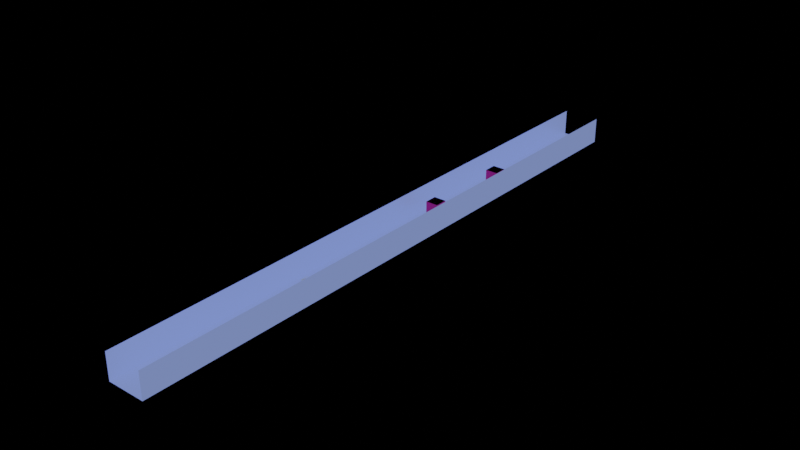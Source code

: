 # Source: StarshipProto.blend  (saved by Blender 2.83.19; exported with 4.5.12 LTS)
import bpy
from mathutils import Matrix  # noqa: F401  (used for matrix-valued properties, if any)

bpy.ops.wm.read_factory_settings(use_empty=True)
scene = bpy.context.scene
scene.name = 'Scene'

# ---- collections
col_collection = bpy.data.collections.new('Collection'); scene.collection.children.link(col_collection)

# ---- materials (node trees are filled in below, after node groups)
mat_simpleglow = bpy.data.materials.new('simpleglow')
mat_simpleglow.alpha_threshold = 0.0
mat_simpleglow.use_transparent_shadow = False
mat_simpleglow.line_color = (0.0, 0.0, 0.0, 1.0)
mat_material_003 = bpy.data.materials.new('Material.003')
mat_material_003.surface_render_method = 'BLENDED'
mat_material_003.blend_method = 'BLEND'
mat_material_003.use_transparent_shadow = False
mat_material = bpy.data.materials.new('Material')
mat_material.use_transparent_shadow = False
mat_material_001 = bpy.data.materials.new('Material.001')
mat_material_001.use_transparent_shadow = False

# ---- material node trees
mat_simpleglow.use_nodes = True; mat_simpleglow.node_tree.nodes.clear()
_N = mat_simpleglow.node_tree.nodes; _L = mat_simpleglow.node_tree.links
n0 = _N.new('ShaderNodeOutputMaterial'); n0.name = 'Material Output'; n0.location = (300, 300)
n1 = _N.new('ShaderNodeBsdfPrincipled'); n1.name = 'Principled BSDF'; n1.location = (10, 300)
n1.distribution = 'GGX'
n1.subsurface_method = 'BURLEY'
n1.inputs[0].default_value = (0.004678, 0.8, 0.01714, 1.0)
n1.inputs[1].default_value = 0.9314
n1.inputs[2].default_value = 0.1486
n1.inputs[3].default_value = 1.45
n1.inputs[27].default_value = (0.1621, 0.05264, 0.2957, 1.0)
n1.inputs[28].default_value = 1.0
_L.new(n1.outputs[0], n0.inputs[0])
n0.is_active_output = True
mat_material_003.use_nodes = True; mat_material_003.node_tree.nodes.clear()
_N = mat_material_003.node_tree.nodes; _L = mat_material_003.node_tree.links
n0 = _N.new('ShaderNodeBsdfPrincipled'); n0.name = 'Principled BSDF'; n0.location = (10, 300)
n0.distribution = 'GGX'
n0.subsurface_method = 'BURLEY'
n0.inputs[0].default_value = (0.1559, 0.2122, 0.5089, 1.0)
n0.inputs[1].default_value = 0.3314
n0.inputs[2].default_value = 0.3229
n0.inputs[3].default_value = 1.45
n0.inputs[9].default_value = (1.6, 0.2, 0.1)
n0.inputs[13].default_value = 0.0
n0.inputs[27].default_value = (0.1559, 0.2122, 0.5089, 1.0)
n0.inputs[28].default_value = 1.0
n1 = _N.new('ShaderNodeOutputMaterial'); n1.name = 'Material Output'; n1.location = (300, 300)
_L.new(n0.outputs[0], n1.inputs[0])
n1.is_active_output = True
mat_material.use_nodes = True; mat_material.node_tree.nodes.clear()
_N = mat_material.node_tree.nodes; _L = mat_material.node_tree.links
n0 = _N.new('ShaderNodeBsdfPrincipled'); n0.name = 'Principled BSDF'; n0.location = (10, 300)
n0.distribution = 'GGX'
n0.subsurface_method = 'BURLEY'
n0.inputs[0].default_value = (0.8, 0.0403, 0.1769, 1.0)
n0.inputs[1].default_value = 1.0
n0.inputs[2].default_value = 0.1114
n0.inputs[3].default_value = 1.45
n0.inputs[27].default_value = (0.0, 0.0, 0.0, 1.0)
n0.inputs[28].default_value = 1.0
n1 = _N.new('ShaderNodeOutputMaterial'); n1.name = 'Material Output'; n1.location = (300, 300)
_L.new(n0.outputs[0], n1.inputs[0])
n1.is_active_output = True
mat_material_001.use_nodes = True; mat_material_001.node_tree.nodes.clear()
_N = mat_material_001.node_tree.nodes; _L = mat_material_001.node_tree.links
n0 = _N.new('ShaderNodeBsdfPrincipled'); n0.name = 'Principled BSDF'; n0.location = (10, 300)
n0.distribution = 'GGX'
n0.subsurface_method = 'BURLEY'
n0.inputs[0].default_value = (0.8, 0.0403, 0.1769, 1.0)
n0.inputs[1].default_value = 1.0
n0.inputs[2].default_value = 0.1114
n0.inputs[3].default_value = 1.45
n0.inputs[27].default_value = (0.0, 0.0, 0.0, 1.0)
n0.inputs[28].default_value = 1.0
n1 = _N.new('ShaderNodeOutputMaterial'); n1.name = 'Material Output'; n1.location = (300, 300)
_L.new(n0.outputs[0], n1.inputs[0])
n1.is_active_output = True

# ---- lights
light_light = bpy.data.lights.new('Light', 'POINT')
light_light.transmission_factor = 0.0
light_light.energy = 1000.0
light_light.shadow_soft_size = 0.1
light_light.shadow_maximum_resolution = 0.006
light_light.use_absolute_resolution = True

# ---- meshes
me_cube = bpy.data.meshes.new('Cube')
me_cube.from_pydata([(1.0, 1.0, -1.0), (1.0, -1.0, -1.0), (-9.784, 0.3873, -0.1741), (-9.784, 0.4396, -1.0), (-9.784, -0.3873, -0.1741), (-9.784, -0.4396, -1.0), (7.326, 1.245, 1.459), (6.925, 1.0, -1.0), (7.326, -1.245, 1.459), (6.925, -1.0, -1.0), (1.751, 2.155, -0.3884), (1.751, 2.134, -0.4827), (6.174, 2.155, -0.3884), (6.174, 2.134, -0.4827), (6.925, 2.318, 0.03836), (6.925, 1.971, -0.7734), (2.545, 6.135, -1.274), (2.545, 6.114, -1.368), (6.967, 6.135, -1.274), (6.967, 6.114, -1.368), (-7.775, 6.151, -1.277), (-10.23, 7.796, -3.455), (6.967, 6.151, -1.277), (6.967, 6.49, -2.024), (-7.775, 6.338, -1.301), (-10.23, 7.984, -3.479), (6.967, 6.338, -1.301), (6.967, 6.677, -2.048), (1.0, 1.347, 0.561), (1.0, -1.347, 0.561), (6.925, 1.347, 0.561), (6.925, -1.347, 0.561), (1.0, 1.347, 0.5653), (2.002, 0.9161, 1.459), (2.002, -0.9251, 1.459), (1.0, -1.347, 0.5653), (1.751, 2.155, -0.3884), (-0.7349, 1.193, 0.4438), (6.925, 2.318, 0.03836), (0.4727, 1.0, -1.0), (1.751, 2.134, -0.4827), (6.925, 1.971, -0.7734), (7.216, 1.347, 0.561), (7.216, 1.0, -1.0), (7.216, 2.318, 0.03836), (7.216, 1.971, -0.7734), (7.372, 6.151, -1.277), (7.372, 6.13, -1.457), (7.372, 6.338, -1.301), (7.372, 6.317, -1.481), (-7.955, 6.151, -1.277), (-10.41, 7.796, -3.455), (-7.955, 6.338, -1.301), (-10.41, 7.984, -3.479), (-8.635, 6.151, -1.277), (-8.635, 6.13, -1.457), (-8.635, 6.338, -1.301), (-8.635, 6.317, -1.481), (-9.065, 6.109, -1.226), (-9.065, 6.078, -1.496), (-9.065, 6.391, -1.262), (-9.065, 6.359, -1.532)], [], [(28, 2, 4, 29), (1, 29, 4, 5), (5, 4, 2, 3), (3, 0, 1, 5), (29, 1, 9, 31), (3, 2, 28, 0), (7, 30, 31, 9), (30, 7, 43, 42), (1, 0, 7, 9), (32, 33, 6, 30, 28), (10, 12, 18, 16), (12, 10, 36, 38, 14), (11, 13, 15, 41, 40), (0, 28, 37, 39), (13, 12, 14, 15), (28, 30, 14, 38, 37), (7, 0, 39, 41, 15), (17, 16, 20, 21), (11, 10, 16, 17), (13, 11, 17, 19), (12, 13, 19, 18), (23, 21, 25, 27), (19, 17, 21, 23), (18, 19, 23, 22), (16, 18, 22, 20), (25, 24, 26, 27), (26, 22, 46, 48), (20, 22, 26, 24), (25, 21, 51, 53), (33, 34, 8, 6), (6, 8, 31, 30), (8, 34, 35, 29, 31), (32, 35, 34, 33), (35, 32, 28, 29), (36, 37, 38), (39, 40, 41), (36, 40, 39, 37), (10, 11, 40, 36), (42, 43, 45, 44), (7, 15, 45, 43), (14, 30, 42, 44), (15, 14, 44, 45), (48, 46, 54, 56), (22, 23, 47, 46), (23, 27, 49, 47), (27, 26, 48, 49), (51, 50, 52, 53), (24, 25, 53, 52), (20, 24, 52, 50), (21, 20, 50, 51), (55, 57, 61, 59), (49, 48, 56, 57), (47, 49, 57, 55), (46, 47, 55, 54), (46, 48, 49, 47), (58, 59, 61, 60), (54, 55, 59, 58), (56, 54, 58, 60), (57, 56, 60, 61)])
_uv = me_cube.uv_layers.new(name='UVMap')
_uv.uv.foreach_set('vector', [0.625, 0.5, 0.875, 0.5, 0.875, 0.75, 0.625, 0.75, 0.375, 0.75, 0.625, 0.75, 0.625, 1.0, 0.375, 1.0, 0.375, 0.0, 0.625, 0.0, 0.625, 0.25, 0.375, 0.25, 0.125, 0.5, 0.375, 0.5, 0.375, 0.75, 0.125, 0.75, 0.625, 0.75, 0.375, 0.75, 0.375, 0.75, 0.625, 0.75, 0.375, 0.25, 0.625, 0.25, 0.625, 0.5, 0.375, 0.5, 0.375, 0.5, 0.625, 0.5, 0.625, 0.75, 0.375, 0.75, 0.625, 0.5, 0.375, 0.5, 0.375, 0.5, 0.625, 0.5, 0.375, 0.75, 0.375, 0.5, 0.375, 0.5, 0.375, 0.75, 0.625, 0.5, 0.625, 0.5095, 0.625, 0.5095, 0.625, 0.5, 0.625, 0.5, 0.5076, 0.5, 0.5076, 0.5, 0.5076, 0.5, 0.5076, 0.5, 0.5076, 0.5, 0.5076, 0.5, 0.5076, 0.5, 0.625, 0.5, 0.625, 0.5, 0.4924, 0.5, 0.4924, 0.5, 0.375, 0.5, 0.375, 0.5, 0.4924, 0.5, 0.375, 0.5, 0.625, 0.5, 0.625, 0.5, 0.375, 0.5, 0.4924, 0.5, 0.5076, 0.5, 0.625, 0.5, 0.375, 0.5, 0.625, 0.5, 0.625, 0.5, 0.625, 0.5, 0.625, 0.5, 0.625, 0.5, 0.375, 0.5, 0.375, 0.5, 0.375, 0.5, 0.375, 0.5, 0.375, 0.5, 0.4924, 0.5, 0.5076, 0.5, 0.5076, 0.5, 0.4924, 0.5, 0.4924, 0.5, 0.5076, 0.5, 0.5076, 0.5, 0.4924, 0.5, 0.4924, 0.5, 0.4924, 0.5, 0.4924, 0.5, 0.4924, 0.5, 0.5076, 0.5, 0.4924, 0.5, 0.4924, 0.5, 0.5076, 0.5, 0.4924, 0.5, 0.4924, 0.5, 0.4924, 0.5, 0.4924, 0.5, 0.4924, 0.5, 0.4924, 0.5, 0.4924, 0.5, 0.4924, 0.5, 0.5076, 0.5, 0.4924, 0.5, 0.4924, 0.5, 0.5076, 0.5, 0.5076, 0.5, 0.5076, 0.5, 0.5076, 0.5, 0.5076, 0.5, 0.4924, 0.5, 0.5076, 0.5, 0.5076, 0.5, 0.4924, 0.5, 0.5076, 0.5, 0.5076, 0.5, 0.5076, 0.5, 0.5076, 0.5, 0.5076, 0.5, 0.5076, 0.5, 0.5076, 0.5, 0.5076, 0.5, 0.4924, 0.5, 0.4924, 0.5, 0.4924, 0.5, 0.4924, 0.5, 0.625, 0.5095, 0.625, 0.7405, 0.625, 0.7405, 0.625, 0.5095, 0.625, 0.5095, 0.625, 0.7405, 0.625, 0.75, 0.625, 0.5, 0.625, 0.7405, 0.625, 0.7405, 0.625, 0.75, 0.625, 0.75, 0.625, 0.75, 0.625, 0.5, 0.625, 0.75, 0.625, 0.7405, 0.625, 0.5095, 0.625, 0.75, 0.625, 0.5, 0.625, 0.5, 0.625, 0.75, 0.5076, 0.5, 0.625, 0.5, 0.625, 0.5, 0.375, 0.5, 0.4924, 0.5, 0.375, 0.5, 0.5076, 0.5, 0.4924, 0.5, 0.375, 0.5, 0.625, 0.5, 0.5076, 0.5, 0.4924, 0.5, 0.4924, 0.5, 0.5076, 0.5, 0.625, 0.5, 0.375, 0.5, 0.375, 0.5, 0.625, 0.5, 0.375, 0.5, 0.375, 0.5, 0.375, 0.5, 0.375, 0.5, 0.625, 0.5, 0.625, 0.5, 0.625, 0.5, 0.625, 0.5, 0.375, 0.5, 0.625, 0.5, 0.625, 0.5, 0.375, 0.5, 0.5076, 0.5, 0.5076, 0.5, 0.5076, 0.5, 0.5076, 0.5, 0.5076, 0.5, 0.4924, 0.5, 0.4924, 0.5, 0.5076, 0.5, 0.4924, 0.5, 0.4924, 0.5, 0.4924, 0.5, 0.4924, 0.5, 0.4924, 0.5, 0.5076, 0.5, 0.5076, 0.5, 0.4924, 0.5, 0.4924, 0.5, 0.5076, 0.5, 0.5076, 0.5, 0.4924, 0.5, 0.5076, 0.5, 0.4924, 0.5, 0.4924, 0.5, 0.5076, 0.5, 0.5076, 0.5, 0.5076, 0.5, 0.5076, 0.5, 0.5076, 0.5, 0.4924, 0.5, 0.5076, 0.5, 0.5076, 0.5, 0.4924, 0.5, 0.4924, 0.5, 0.4924, 0.5, 0.4924, 0.5, 0.4924, 0.5, 0.4924, 0.5, 0.5076, 0.5, 0.5076, 0.5, 0.4924, 0.5, 0.4924, 0.5, 0.4924, 0.5, 0.4924, 0.5, 0.4924, 0.5, 0.5076, 0.5, 0.4924, 0.5, 0.4924, 0.5, 0.5076, 0.5, 0.0, 0.0, 0.0, 0.0, 0.0, 0.0, 0.0, 0.0, 0.5076, 0.5, 0.4924, 0.5, 0.4924, 0.5, 0.5076, 0.5, 0.5076, 0.5, 0.4924, 0.5, 0.4924, 0.5, 0.5076, 0.5, 0.5076, 0.5, 0.5076, 0.5, 0.5076, 0.5, 0.5076, 0.5, 0.4924, 0.5, 0.5076, 0.5, 0.5076, 0.5, 0.4924, 0.5])
me_cube.materials.append(mat_simpleglow)
me_cube.use_remesh_preserve_volume = False
me_cube.use_remesh_preserve_attributes = False
me_cube.use_mirror_vertex_groups = False
me_cube.update()
me_plane_005 = bpy.data.meshes.new('Plane.005')
me_plane_005.from_pydata([(-8.0, -1.0, 0.0), (8.0, -1.0, 0.0), (-8.0, 1.0, 0.0), (8.0, 1.0, 0.0)], [], [(0, 1, 3, 2)])
_uv = me_plane_005.uv_layers.new(name='UVMap')
_uv.uv.foreach_set('vector', [0.0, 0.0, 1.0, 0.0, 1.0, 1.0, 0.0, 1.0])
me_plane_005.materials.append(mat_material_003)
me_plane_005.use_remesh_fix_poles = True
me_plane_005.use_remesh_preserve_attributes = False
me_plane_005.use_mirror_vertex_groups = False
me_plane_005.update()
me_plane_006 = bpy.data.meshes.new('Plane.006')
me_plane_006.from_pydata([(-8.0, -1.0, 0.0), (8.0, -1.0, 0.0), (-8.0, 1.0, 0.0), (8.0, 1.0, 0.0)], [], [(0, 1, 3, 2)])
_uv = me_plane_006.uv_layers.new(name='UVMap')
_uv.uv.foreach_set('vector', [0.0, 0.0, 1.0, 0.0, 1.0, 1.0, 0.0, 1.0])
me_plane_006.materials.append(mat_material_003)
me_plane_006.use_remesh_fix_poles = True
me_plane_006.use_remesh_preserve_attributes = False
me_plane_006.use_mirror_vertex_groups = False
me_plane_006.update()
me_plane_016 = bpy.data.meshes.new('Plane.016')
me_plane_016.from_pydata([(-8.0, -1.0, 0.0), (8.0, -1.0, 0.0), (-8.0, 1.0, 0.0), (8.0, 1.0, 0.0)], [], [(0, 1, 3, 2)])
_uv = me_plane_016.uv_layers.new(name='UVMap')
_uv.uv.foreach_set('vector', [0.0, 0.0, 1.0, 0.0, 1.0, 1.0, 0.0, 1.0])
me_plane_016.materials.append(mat_material_003)
me_plane_016.materials.append(None)
me_plane_016.use_remesh_fix_poles = True
me_plane_016.use_remesh_preserve_attributes = False
me_plane_016.use_mirror_vertex_groups = False
me_plane_016.update()
me_cube_001 = bpy.data.meshes.new('Cube.001')
me_cube_001.from_pydata([(-1.0, -1.0, -1.0), (-1.0, -1.0, 1.0), (-1.0, 1.0, -1.0), (-1.0, 1.0, 1.0), (1.0, -1.0, -1.0), (1.0, -1.0, 1.0), (1.0, 1.0, -1.0), (1.0, 1.0, 1.0)], [], [(0, 1, 3, 2), (2, 3, 7, 6), (6, 7, 5, 4), (4, 5, 1, 0), (2, 6, 4, 0), (7, 3, 1, 5)])
_uv = me_cube_001.uv_layers.new(name='UVMap')
_uv.uv.foreach_set('vector', [0.375, 0.0, 0.625, 0.0, 0.625, 0.25, 0.375, 0.25, 0.375, 0.25, 0.625, 0.25, 0.625, 0.5, 0.375, 0.5, 0.375, 0.5, 0.625, 0.5, 0.625, 0.75, 0.375, 0.75, 0.375, 0.75, 0.625, 0.75, 0.625, 1.0, 0.375, 1.0, 0.125, 0.5, 0.375, 0.5, 0.375, 0.75, 0.125, 0.75, 0.625, 0.5, 0.875, 0.5, 0.875, 0.75, 0.625, 0.75])
me_cube_001.materials.append(mat_material)
me_cube_001.use_remesh_fix_poles = True
me_cube_001.use_remesh_preserve_attributes = False
me_cube_001.use_mirror_vertex_groups = False
me_cube_001.update()
me_cube_002 = bpy.data.meshes.new('Cube.002')
me_cube_002.from_pydata([(-1.0, -1.0, -1.0), (-1.0, -1.0, 1.0), (-1.0, 1.0, -1.0), (-1.0, 1.0, 1.0), (1.0, -1.0, -1.0), (1.0, -1.0, 1.0), (1.0, 1.0, -1.0), (1.0, 1.0, 1.0)], [], [(0, 1, 3, 2), (2, 3, 7, 6), (6, 7, 5, 4), (4, 5, 1, 0), (2, 6, 4, 0), (7, 3, 1, 5)])
_uv = me_cube_002.uv_layers.new(name='UVMap')
_uv.uv.foreach_set('vector', [0.375, 0.0, 0.625, 0.0, 0.625, 0.25, 0.375, 0.25, 0.375, 0.25, 0.625, 0.25, 0.625, 0.5, 0.375, 0.5, 0.375, 0.5, 0.625, 0.5, 0.625, 0.75, 0.375, 0.75, 0.375, 0.75, 0.625, 0.75, 0.625, 1.0, 0.375, 1.0, 0.125, 0.5, 0.375, 0.5, 0.375, 0.75, 0.125, 0.75, 0.625, 0.5, 0.875, 0.5, 0.875, 0.75, 0.625, 0.75])
me_cube_002.materials.append(mat_material_001)
me_cube_002.use_remesh_fix_poles = True
me_cube_002.use_remesh_preserve_attributes = False
me_cube_002.use_mirror_vertex_groups = False
me_cube_002.update()

# ---- objects
ob_ship = bpy.data.objects.new('Ship', me_cube)
ob_light = bpy.data.objects.new('Light', light_light)
ob_wall_left = bpy.data.objects.new('Wall left', me_plane_005)
ob_wall_right = bpy.data.objects.new('Wall right', me_plane_006)
ob_trench0 = bpy.data.objects.new('Trench0', me_plane_016)
ob_obstacledummy0 = bpy.data.objects.new('ObstacleDummy0', me_cube_001)
ob_obstacledummy1 = bpy.data.objects.new('ObstacleDummy1', me_cube_002)

# ---- transforms, parenting, visibility, modifiers, constraints
ob_ship.location = (0.0, 0.0, 1.704)
ob_ship.rotation_euler = (0.0, -0.0, -1.571)
ob_ship.scale = (0.1678, 0.1678, 0.1678)
ob_ship.lock_rotations_4d = False
ob_ship.empty_display_type = 'ARROWS'
ob_ship.lineart.crease_threshold = 0.0
_m = ob_ship.modifiers.new('Mirror', 'MIRROR')
_m.use_axis = (False, True, False)
ob_light.location = (-0.009602, -45.11, 21.85)
ob_light.rotation_euler = (0.6503, 0.05522, 1.866)
ob_light.lock_rotations_4d = False
ob_light.empty_display_type = 'ARROWS'
ob_light.color = (0.0, 0.0, 0.0, 0.0)
ob_light.lineart.crease_threshold = 0.0
ob_wall_left.parent = ob_trench0
ob_wall_left.matrix_parent_inverse = Matrix(((1.203e-08, -0.1594, 0.0, 5.525), (0.185, 1.397e-08, -0.0, 1.293e-07), (0.0, -0.0, 1.0, 1.251), (-0.0, 0.0, -0.0, 1.0)))
ob_wall_left.location = (-5.403, 34.67, 2.5)
ob_wall_left.rotation_euler = (-1.571, 8.941e-08, -1.571)
ob_wall_left.scale = (6.275, 3.8, 1.0)
ob_wall_left.lineart.crease_threshold = 0.0
ob_wall_right.parent = ob_trench0
ob_wall_right.matrix_parent_inverse = Matrix(((1.203e-08, -0.1594, 0.0, 5.525), (0.185, 1.397e-08, -0.0, 1.293e-07), (0.0, -0.0, 1.0, 1.251), (-0.0, 0.0, -0.0, 1.0)))
ob_wall_right.location = (5.403, 34.67, 2.5)
ob_wall_right.rotation_euler = (-1.571, 5.96e-08, 1.571)
ob_wall_right.scale = (6.275, 3.8, 1.0)
ob_wall_right.lineart.crease_threshold = 0.0
ob_trench0.location = (-3.316e-06, 34.67, -1.251)
ob_trench0.rotation_euler = (0.0, 0.0, -1.571)
ob_trench0.scale = (11.06, 5.406, 1.0)
ob_trench0.lineart.crease_threshold = 0.0
ob_obstacledummy0.parent = ob_trench0
ob_obstacledummy0.matrix_parent_inverse = Matrix(((6.824e-09, -0.09039, 0.0, 3.134), (0.185, 1.397e-08, -0.0, 1.293e-07), (0.0, -0.0, 1.0, 1.251), (-0.0, 0.0, -0.0, 1.0)))
ob_obstacledummy0.location = (0.0, 49.71, 1.959)
ob_obstacledummy0.scale = (1.819, 1.819, 1.819)
ob_obstacledummy0.lineart.crease_threshold = 0.0
ob_obstacledummy1.parent = ob_trench0
ob_obstacledummy1.matrix_parent_inverse = Matrix(((6.824e-09, -0.09039, 0.0, 3.134), (0.185, 1.397e-08, -0.0, 1.293e-07), (0.0, -0.0, 1.0, 1.251), (-0.0, 0.0, -0.0, 1.0)))
ob_obstacledummy1.location = (3.143, 72.5, 4.232)
ob_obstacledummy1.scale = (1.819, 1.819, 1.819)
ob_obstacledummy1.lineart.crease_threshold = 0.0

# ---- collection membership
col_collection.objects.link(ob_ship)
col_collection.objects.link(ob_light)
col_collection.objects.link(ob_wall_left)
col_collection.objects.link(ob_wall_right)
col_collection.objects.link(ob_trench0)
col_collection.objects.link(ob_obstacledummy0)
col_collection.objects.link(ob_obstacledummy1)

# ---- scene / render settings (as saved in the file)
scene.frame_start = 1; scene.frame_end = 250; scene.frame_set(1)
scene.render.engine = 'BLENDER_EEVEE_NEXT'
scene.cycles.use_denoising = False
scene.cycles.samples = 128
scene.cycles.sampling_pattern = 'TABULATED_SOBOL'
scene.cycles.use_adaptive_sampling = False
scene.cycles.use_light_tree = False
scene.view_settings.view_transform = 'Filmic'
bpy.context.view_layer.update()

# ---- added for rendering (the .blend has no active camera): camera
cam_auto = bpy.data.cameras.new('AutoCamera')
cam_auto.lens = 50.0
cam_auto.sensor_width = 36.0
cam_auto.clip_end = 2882.27
ob_auto_camera = bpy.data.objects.new('AutoCamera', cam_auto)
scene.collection.objects.link(ob_auto_camera)
ob_auto_camera.location = (164.233, -162.411, 133.886)
ob_auto_camera.rotation_euler = (1.09748, -7.21219e-08, 0.694738)
scene.camera = ob_auto_camera
bpy.context.view_layer.update()
